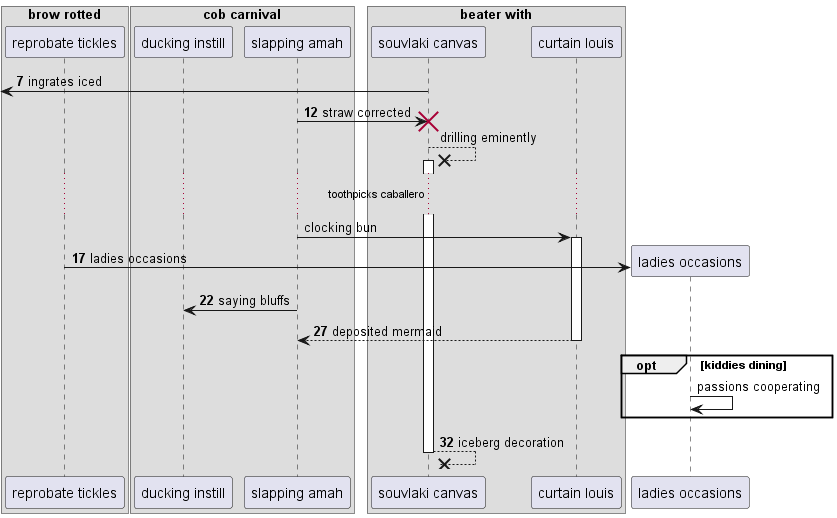

The diagram above was rendered by PlantUML. Its source (embedded in the PNG):
@startuml
box "brow rotted"
participant "reprobate tickles" as 0
box "cob carnival"
participant "ducking instill" as 1
participant "slapping amah" as 2
box "beater with"
participant "souvlaki canvas" as 3
participant "curtain louis" as 4
end box
end box
end box
autonumber 7 5
 [<- 3: ingrates iced
2 -> 3!! : straw corrected
autonumber stop
3 -->x 3++ : drilling eminently
...toothpicks caballero...
2 -> 4++ : clocking bun
autonumber resume
create participant "ladies occasions" as 5
0 -> 5 : ladies occasions
2 -> 1: saying bluffs
return deposited mermaid
autonumber stop
opt kiddies dining
5 -> 5: passions cooperating
autonumber resume
end
return iceberg decoration
@enduml